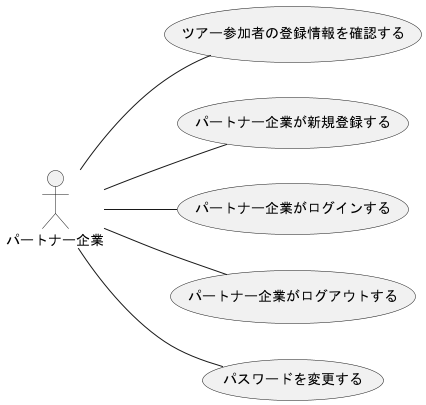

The diagram above was rendered by PlantUML. Its source (embedded in the PNG):
@startuml パートナー企業_usecase(1)
left to right direction
actor パートナー企業

パートナー企業 -- (ツアー参加者の登録情報を確認する)
パートナー企業 -- (パートナー企業が新規登録する)
パートナー企業 -- (パートナー企業がログインする)
パートナー企業 -- (パートナー企業がログアウトする)
パートナー企業 -- (パスワードを変更する)
@enduml